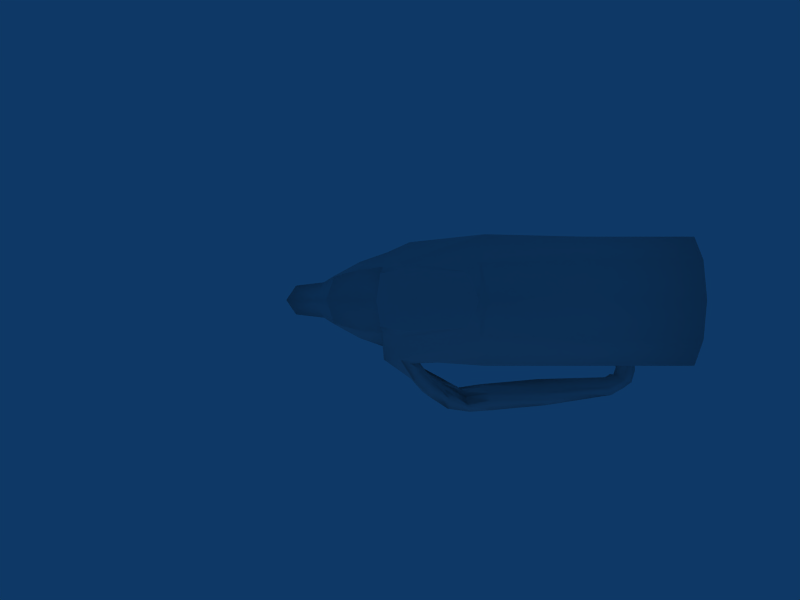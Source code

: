 # Source: newrail.blend  (saved by Blender 2.49.2; exported with 4.5.12 LTS)
import bpy
from mathutils import Matrix  # noqa: F401  (used for matrix-valued properties, if any)

bpy.ops.wm.read_factory_settings(use_empty=True)
scene = bpy.context.scene
scene.name = 'Scene'

# ---- collections
col_collection_1 = bpy.data.collections.new('Collection 1'); scene.collection.children.link(col_collection_1)

# ---- materials (node trees are filled in below, after node groups)
mat_glass = bpy.data.materials.new('glass')
mat_glass.alpha_threshold = 0.0
mat_glass.roughness = 0.5
mat_glass.line_color = (0.0, 0.0, 0.0, 1.0)
mat_energy = bpy.data.materials.new('energy')
mat_energy.alpha_threshold = 0.0
mat_energy.roughness = 0.5
mat_energy.line_color = (0.0, 0.0, 0.0, 1.0)
mat_skin = bpy.data.materials.new('skin')
mat_skin.alpha_threshold = 0.0
mat_skin.roughness = 0.5
mat_skin.line_color = (0.0, 0.0, 0.0, 1.0)

# ---- material node trees

# ---- world
world_world = bpy.data.worlds.new('World'); scene.world = world_world
world_world.color = (0.05656, 0.2208, 0.4)
world_world.use_sun_shadow = False
world_world.sun_shadow_jitter_overblur = 0.0
world_world.cycles.sampling_method = 'MANUAL'
world_world.cycles.sample_map_resolution = 256

# ---- cameras
cam_camera = bpy.data.cameras.new('Camera')
cam_camera.passepartout_alpha = 0.2
cam_camera.clip_end = 100.0
cam_camera.lens = 35.0
cam_camera.ortho_scale = 7.314
cam_camera.show_passepartout = False
cam_camera.show_safe_areas = True
cam_camera.dof.focus_distance = 0.0
cam_camera.dof.aperture_fstop = 128.0

# ---- lights
light_spot = bpy.data.lights.new('Spot', 'POINT')
light_spot.transmission_factor = 0.0
light_spot.cutoff_distance = 30.0
light_spot.energy = 100.0
light_spot.shadow_buffer_clip_start = 1.001
light_spot.shadow_soft_size = 1.0
light_spot.shadow_maximum_resolution = 0.006
light_spot.use_absolute_resolution = True
light_spot.cycles.use_multiple_importance_sampling = False

# ---- meshes
me_glass = bpy.data.meshes.new('glass')
me_glass.from_pydata([(0.2969, -1.562, 5.125), (3.266, -1.391, 5.844), (3.828, 0.0, 6.359), (0.2812, 0.0, 5.484), (3.266, 1.391, 5.844), (0.2969, 1.562, 5.125), (-1.203, 0.0, 4.391), (-1.0, -1.344, 4.594), (-1.0, 1.344, 4.594)], [], [(0, 1, 2), (0, 2, 3), (2, 4, 5), (2, 5, 3), (3, 6, 7), (7, 0, 3), (3, 5, 8), (3, 8, 6)])
me_glass.polygons.foreach_set('use_smooth', [True] * 8)
_uv = me_glass.uv_layers.new(name='UVTex')
_uv.uv.foreach_set('vector', [0.1918, 0.1829, 0.4432, 0.1824, 0.5077, 0.2961, 0.1918, 0.1829, 0.5077, 0.2961, 0.2012, 0.3164, 0.5077, 0.2961, 0.4432, 0.1824, 0.1918, 0.1829, 0.5077, 0.2961, 0.1918, 0.1829, 0.2012, 0.3164, 0.2012, 0.3164, 0.03135, 0.296, 0.07562, 0.1837, 0.07562, 0.1837, 0.1918, 0.1829, 0.2012, 0.3164, 0.2012, 0.3164, 0.1918, 0.1829, 0.07562, 0.1837, 0.2012, 0.3164, 0.07562, 0.1837, 0.03135, 0.296])
me_glass.materials.append(mat_glass)
me_glass.use_remesh_preserve_volume = False
me_glass.use_remesh_preserve_attributes = False
me_glass.use_mirror_vertex_groups = False
me_glass.update()
me_energy_001 = bpy.data.meshes.new('energy.001')
me_energy_001.from_pydata([(0.0, -1.938, 4.391), (3.984, -1.891, 5.594), (4.344, 0.0, 6.078), (0.2344, 0.0, 4.453), (3.984, 1.891, 5.594), (0.0, 1.938, 4.391), (-1.266, 0.0, 4.0), (-0.875, -1.703, 4.047), (-0.875, 1.703, 4.047)], [], [(0, 1, 2), (0, 2, 3), (2, 4, 5), (2, 5, 3), (0, 3, 6), (0, 6, 7), (6, 3, 5), (6, 5, 8)])
me_energy_001.polygons.foreach_set('use_smooth', [True] * 8)
_uv = me_energy_001.uv_layers.new(name='UVTex')
_uv.uv.foreach_set('vector', [0.2214, 0.195, 0.9168, 0.1977, 1.0, 0.5187, 0.2214, 0.195, 1.0, 0.5187, 0.2618, 0.5187, 1.0, 0.5187, 0.9168, 0.8397, 0.2214, 0.8424, 1.0, 0.5187, 0.2214, 0.8424, 0.2618, 0.5187, 0.2214, 0.195, 0.2618, 0.5187, 0.0, 0.5187, 0.2214, 0.195, 0.0, 0.5187, 0.06422, 0.2338, 0.0, 0.5187, 0.2618, 0.5187, 0.2214, 0.8424, 0.0, 0.5187, 0.2214, 0.8424, 0.06422, 0.8037])
me_energy_001.materials.append(mat_energy)
me_energy_001.use_remesh_preserve_volume = False
me_energy_001.use_remesh_preserve_attributes = False
me_energy_001.use_mirror_vertex_groups = False
me_energy_001.update()
me_gun = bpy.data.meshes.new('gun')
me_gun.from_pydata([(14.97, 0.0, 6.094), (9.297, 0.0, 6.094), (9.297, -1.969, 5.641), (14.97, -1.969, 5.641), (14.97, 1.969, 5.641), (9.297, 1.969, 5.641), (9.297, -3.344, 4.453), (14.97, -3.344, 4.453), (9.297, 3.219, 4.453), (14.97, 3.219, 4.453), (14.97, -3.219, 2.703), (9.297, -3.219, 2.703), (14.97, 3.219, 2.703), (9.297, 3.219, 2.703), (14.97, -3.219, 1.281), (9.297, -3.219, 1.281), (14.97, 3.219, 1.281), (9.297, 3.219, 1.281), (14.97, -2.703, 0.2656), (9.297, -2.703, 0.2656), (14.97, 2.703, 0.2656), (9.297, 2.703, 0.2656), (14.97, -1.812, -0.141), (10.22, -1.812, -0.141), (14.97, 1.812, -0.141), (10.22, 1.812, -0.141), (8.375, -1.812, -0.141), (8.375, 1.812, -0.141), (14.97, 0.0, -0.141), (14.97, 0.0, 0.2812), (14.97, -1.391, 0.5156), (14.97, 1.391, 0.5156), (14.97, -1.688, 4.344), (14.97, 0.0, 4.953), (14.97, 1.688, 4.344), (14.97, -2.453, 2.859), (14.97, 2.453, 2.859), (14.97, -2.359, 1.484), (14.97, 2.359, 1.484), (14.42, -1.297, 3.844), (14.41, 0.0, 4.219), (14.42, 1.297, 3.844), (14.41, -2.0, 2.859), (14.41, 2.0, 2.859), (14.41, -1.953, 1.641), (14.41, 1.953, 1.641), (14.41, -1.078, 1.016), (14.41, 1.078, 1.016), (14.41, 0.0, 0.7969), (11.24, -5.026, 2.746), (11.12, -4.724, 2.052), (4.873, -6.057, 1.337), (4.557, -5.392, 0.2614), (2.685, -6.082, 0.5278), (2.237, -5.392, -0.1026), (0.7533, -4.371, 1.975), (0.1625, -3.663, 1.358), (-0.8446, -3.124, 3.194), (0.03156, -3.106, 3.777), (0.0, -1.938, 4.391), (-0.875, -1.703, 4.047), (0.0, 1.938, 4.391), (-0.875, 1.703, 4.047), (0.2969, -1.562, 5.125), (-1.0, -1.344, 4.594), (-1.0, 1.344, 4.594), (0.2969, 1.562, 5.125), (3.984, -1.891, 5.594), (3.266, -1.391, 5.844), (3.266, 1.391, 5.844), (3.984, 1.891, 5.594), (-1.203, 0.0, 4.391), (-1.266, 0.0, 4.0), (-0.6589, -2.551, 2.576), (0.4058, -3.286, 1.232), (-0.6562, 2.547, 2.578), (2.379, -4.431, 0.1043), (4.406, -4.718, 0.5297), (10.93, -4.121, 2.534), (-0.9375, -2.078, 3.203), (-3.859, 0.0, 2.984), (-4.109, 0.0, 2.016), (-3.578, -1.281, 2.094), (-3.5, -1.188, 3.047), (-3.578, 1.281, 2.094), (-3.5, 1.188, 3.047), (4.344, 0.0, 6.078), (4.312, -3.344, 4.453), (4.312, 3.344, 4.453), (4.375, -3.219, 2.875), (4.375, 3.219, 2.875), (4.877, -5.129, 1.32), (10.98, -4.626, 3.087), (2.52, -4.967, 0.7166), (0.9449, -3.226, 1.899), (0.5576, -3.354, 2.944), (0.5156, 3.047, 2.984), (8.172, 0.0, -0.141), (4.969, -1.516, -0.1406), (4.906, 0.0, -0.09375), (4.969, 1.516, -0.1406), (-2.125, -1.562, 3.484), (-2.125, 1.562, 3.484), (-2.141, -2.031, 2.516), (-2.141, 2.031, 2.516), (-4.797, 0.0, 0.5), (-4.234, -0.9844, 0.6719), (-4.234, 0.9844, 0.6719), (-6.531, 0.0, -0.6875), (-5.984, -0.8281, -0.8125), (-5.984, 0.8281, -0.8125), (-4.938, -0.8281, -1.516), (-3.045, -1.286, 0.1636), (-4.938, 0.8281, -1.516), (-3.047, 1.281, 0.1719), (-5.234, 0.0, -1.766), (-1.328, -1.094, 0.274), (-1.328, 1.094, 0.274), (-1.016, 0.0, 0.149), (-0.1406, 0.0, 0.3125), (-0.7656, -1.422, 0.5938), (-0.7656, 1.422, 0.5938), (-2.578, -1.531, 1.406), (-2.578, 1.531, 1.406), (1.609, 0.0, 0.3438), (1.562, -1.594, 0.6719), (1.562, 1.594, 0.6719), (4.531, -2.281, 0.6094), (4.531, 2.281, 0.6094), (1.359, -2.688, 1.156), (1.359, 2.688, 1.156), (-0.8281, -2.016, 1.703), (-0.8281, 2.016, 1.703), (3.828, 0.0, 6.359), (11.22, -4.97, 2.42), (7.807, -5.644, 2.266), (7.859, -5.464, 1.591), (4.73, -5.972, 0.5299), (7.802, -5.148, 1.313), (3.842, -6.195, 0.86), (3.6, -6.109, 0.07512), (2.437, -5.824, 0.2032), (3.347, -5.784, -0.2467), (1.729, -5.377, 1.396), (1.234, -5.079, 0.874), (0.3759, -4.04, 1.612), (0.9866, -4.618, 0.6293), (0.2607, -3.263, 1.279), (1.218, -3.765, 0.6637), (1.088, -4.123, 0.7142), (2.307, -4.848, 0.005625), (3.379, -5.249, -0.1156), (3.326, -4.949, 0.02807), (4.48, -5.012, 0.4048), (7.731, -4.738, 1.447), (7.54, -4.315, 1.569), (11.09, -4.44, 2.124), (7.758, -4.947, 2.33), (11.07, -5.035, 2.939), (7.858, -5.368, 2.393), (4.879, -5.492, 1.464), (3.701, -5.452, 0.2498), (3.749, -5.796, 1.053), (2.712, -5.468, 0.8511), (1.622, -4.217, 1.466), (1.957, -4.631, 1.538), (1.137, -3.799, 2.052), (1.345, -4.05, 1.11), (0.6438, -3.253, 1.556), (3.558, -5.13, 0.3864), (2.366, -4.709, 0.1862), (10.93, -4.28, 2.852), (7.552, -4.712, 1.938), (4.632, -4.887, 0.8953), (11.98, -4.567, 2.592), (11.93, -4.529, 2.265), (11.72, -4.375, 1.898), (11.54, -4.15, 1.969), (11.23, -3.967, 2.38), (11.84, -4.666, 2.785), (11.55, -4.364, 2.933), (11.33, -4.097, 2.698), (12.35, -4.199, 2.592), (12.3, -4.185, 2.265), (12.03, -4.14, 1.898), (11.78, -4.012, 1.969), (11.42, -3.981, 2.38), (12.27, -4.349, 2.785), (11.88, -4.202, 2.933), (11.56, -4.058, 2.698), (12.43, -3.558, 2.265), (12.49, -3.555, 2.592), (12.17, -3.588, 1.898), (11.89, -3.538, 1.969), (11.54, -3.609, 2.38), (12.45, -3.723, 2.785), (12.04, -3.692, 2.933), (11.69, -3.643, 2.698), (12.38, -2.95, 2.265), (12.44, -2.948, 2.592), (12.12, -2.98, 1.898), (11.84, -2.93, 1.969), (11.48, -3.001, 2.38), (12.4, -3.115, 2.785), (11.99, -3.084, 2.933), (11.64, -3.036, 2.698)], [], [(0, 1, 2), (0, 2, 3), (0, 4, 5), (0, 5, 1), (3, 2, 6), (3, 6, 7), (8, 5, 4), (8, 4, 9), (10, 7, 6), (10, 6, 11), (8, 9, 12), (8, 12, 13), (14, 10, 11), (14, 11, 15), (13, 12, 16), (13, 16, 17), (18, 14, 15), (18, 15, 19), (17, 16, 20), (17, 20, 21), (22, 18, 19), (22, 19, 23), (21, 20, 24), (21, 24, 25), (23, 19, 26), (27, 21, 25), (22, 28, 29), (22, 29, 30), (29, 28, 24), (29, 24, 31), (0, 3, 32), (0, 32, 33), (0, 33, 34), (0, 34, 4), (3, 7, 35), (3, 35, 32), (36, 9, 4), (36, 4, 34), (7, 10, 35), (36, 12, 9), (10, 14, 37), (10, 37, 35), (38, 16, 12), (38, 12, 36), (14, 18, 37), (38, 20, 16), (18, 22, 30), (18, 30, 37), (31, 24, 20), (31, 20, 38), (32, 39, 40), (32, 40, 33), (40, 41, 34), (40, 34, 33), (35, 42, 39), (35, 39, 32), (41, 43, 36), (41, 36, 34), (35, 37, 44), (35, 44, 42), (45, 38, 36), (45, 36, 43), (37, 30, 46), (37, 46, 44), (47, 31, 38), (47, 38, 45), (30, 29, 48), (30, 48, 46), (48, 29, 31), (48, 31, 47), (40, 39, 46), (40, 46, 48), (47, 41, 40), (47, 40, 48), (39, 42, 44), (39, 44, 46), (45, 43, 41), (45, 41, 47), (57, 58, 59), (57, 59, 60), (59, 63, 64), (59, 64, 60), (65, 66, 61), (65, 61, 62), (59, 67, 68), (59, 68, 63), (69, 70, 61), (69, 61, 66), (60, 64, 71), (60, 71, 72), (71, 65, 62), (71, 62, 72), (56, 57, 73), (57, 60, 79), (57, 79, 73), (80, 81, 82), (80, 82, 83), (84, 81, 80), (84, 80, 85), (2, 1, 86), (2, 86, 67), (86, 1, 5), (86, 5, 70), (2, 67, 87), (2, 87, 6), (88, 70, 5), (88, 5, 8), (58, 87, 67), (58, 67, 59), (55, 95, 58), (73, 95, 94), (101, 72, 80), (80, 72, 102), (83, 101, 80), (80, 102, 85), (101, 60, 72), (72, 62, 102), (60, 101, 103), (60, 103, 79), (104, 102, 62), (81, 105, 106), (81, 106, 82), (107, 105, 81), (107, 81, 84), (105, 108, 109), (105, 109, 106), (110, 108, 105), (110, 105, 107), (106, 109, 111), (106, 111, 112), (113, 110, 107), (113, 107, 114), (108, 115, 111), (108, 111, 109), (113, 115, 108), (113, 108, 110), (118, 119, 120), (118, 120, 116), (121, 119, 118), (121, 118, 117), (122, 82, 106), (107, 84, 123), (112, 122, 106), (107, 123, 114), (122, 103, 82), (84, 104, 123), (112, 116, 120), (112, 120, 122), (121, 117, 114), (121, 114, 123), (119, 124, 125), (119, 125, 120), (126, 124, 119), (126, 119, 121), (99, 98, 125), (99, 125, 124), (126, 100, 99), (126, 99, 124), (19, 127, 98), (19, 98, 26), (100, 128, 21), (100, 21, 27), (127, 129, 125), (127, 125, 98), (126, 130, 128), (126, 128, 100), (120, 131, 122), (123, 132, 121), (120, 125, 129), (120, 129, 131), (130, 126, 121), (130, 121, 132), (89, 95, 129), (89, 129, 127), (130, 96, 90), (130, 90, 128), (58, 95, 89), (58, 89, 87), (73, 131, 129), (73, 129, 95), (130, 132, 75), (130, 75, 96), (73, 103, 122), (73, 122, 131), (123, 104, 75), (123, 75, 132), (73, 79, 103), (55, 58, 57), (67, 86, 133), (67, 133, 68), (70, 69, 133), (70, 133, 86), (84, 85, 102, 104), (82, 103, 101, 83), (25, 97, 27), (24, 28, 25), (25, 28, 97), (22, 23, 28), (23, 97, 28), (23, 26, 97), (98, 99, 97, 26), (97, 99, 100, 27), (116, 117, 118), (112, 117, 116), (112, 114, 117), (111, 115, 113), (111, 114, 112), (111, 113, 114), (15, 127, 19), (15, 89, 127), (11, 89, 15), (6, 89, 11), (6, 87, 89), (17, 21, 128), (17, 128, 90), (13, 17, 90), (13, 90, 88), (8, 13, 88), (61, 75, 62), (61, 96, 75), (88, 90, 96), (61, 88, 96), (61, 70, 88), (62, 75, 104), (136, 50, 134), (134, 135, 136), (51, 136, 135), (135, 134, 49), (138, 50, 136), (136, 137, 138), (52, 138, 137), (137, 136, 51), (140, 52, 137), (137, 139, 140), (53, 140, 139), (139, 137, 51), (142, 52, 140), (140, 141, 142), (54, 142, 141), (141, 140, 53), (144, 54, 141), (141, 143, 144), (55, 144, 143), (143, 141, 53), (146, 54, 144), (144, 145, 146), (56, 146, 145), (145, 144, 55), (74, 147, 73), (147, 56, 73), (149, 56, 147), (147, 148, 149), (76, 149, 148), (148, 147, 74), (146, 56, 149), (149, 150, 146), (54, 146, 150), (150, 149, 76), (151, 52, 142), (142, 150, 151), (76, 151, 150), (150, 142, 54), (153, 52, 151), (151, 152, 153), (77, 153, 152), (152, 151, 76), (154, 50, 138), (138, 153, 154), (77, 154, 153), (153, 138, 52), (156, 50, 154), (154, 155, 156), (78, 156, 155), (155, 154, 77), (172, 77, 173), (173, 157, 172), (92, 172, 157), (157, 173, 91), (155, 77, 172), (172, 171, 155), (78, 155, 171), (171, 172, 92), (159, 49, 158), (158, 157, 159), (91, 159, 157), (157, 158, 92), (135, 49, 159), (159, 160, 135), (51, 135, 160), (160, 159, 91), (162, 51, 160), (160, 161, 162), (93, 162, 161), (161, 160, 91), (139, 51, 162), (162, 163, 139), (53, 139, 163), (163, 162, 93), (169, 76, 170), (170, 161, 169), (91, 169, 161), (161, 170, 93), (152, 76, 169), (169, 173, 152), (77, 152, 173), (173, 169, 91), (167, 74, 168), (168, 164, 167), (93, 167, 164), (164, 168, 94), (148, 74, 167), (167, 170, 148), (76, 148, 170), (170, 167, 93), (165, 53, 163), (163, 164, 165), (94, 165, 164), (164, 163, 93), (143, 53, 165), (165, 166, 143), (55, 143, 166), (166, 165, 94), (55, 166, 95), (166, 94, 95), (94, 168, 73), (168, 74, 73), (56, 145, 57), (145, 55, 57), (49, 134, 175, 174), (134, 50, 176, 175), (50, 156, 177, 176), (156, 78, 178, 177), (158, 49, 174, 179), (92, 158, 179, 180), (78, 171, 181, 178), (171, 92, 180, 181), (174, 175, 183, 182), (175, 176, 184, 183), (176, 177, 185, 184), (177, 178, 186, 185), (179, 174, 182, 187), (180, 179, 187, 188), (178, 181, 189, 186), (181, 180, 188, 189), (182, 183, 190, 191), (183, 184, 192, 190), (184, 185, 193, 192), (185, 186, 194, 193), (187, 182, 191, 195), (188, 187, 195, 196), (186, 189, 197, 194), (189, 188, 196, 197), (191, 190, 198, 199), (190, 192, 200, 198), (192, 193, 201, 200), (193, 194, 202, 201), (195, 191, 199, 203), (196, 195, 203, 204), (194, 197, 205, 202), (197, 196, 204, 205)])
me_gun.polygons.foreach_set('use_smooth', [True] * 360)
_uv = me_gun.uv_layers.new(name='UVTex')
_uv.uv.foreach_set('vector', [0.9791, 0.9787, 0.7655, 0.9792, 0.7656, 0.9026, 0.9791, 0.9787, 0.7656, 0.9026, 0.9789, 0.9021, 0.9791, 0.9787, 0.9789, 0.9021, 0.7656, 0.9026, 0.9791, 0.9787, 0.7656, 0.9026, 0.7655, 0.9792, 0.9789, 0.9021, 0.7656, 0.9026, 0.7654, 0.8345, 0.9789, 0.9021, 0.7654, 0.8345, 0.9787, 0.8339, 0.7654, 0.8345, 0.7656, 0.9026, 0.9789, 0.9021, 0.7654, 0.8345, 0.9789, 0.9021, 0.9787, 0.8339, 0.9785, 0.7654, 0.9787, 0.8339, 0.7654, 0.8345, 0.9785, 0.7654, 0.7654, 0.8345, 0.7646, 0.7662, 0.7654, 0.8345, 0.9787, 0.8339, 0.9785, 0.7654, 0.7654, 0.8345, 0.9785, 0.7654, 0.7646, 0.7662, 0.9784, 0.7099, 0.9785, 0.7654, 0.7646, 0.7662, 0.9784, 0.7099, 0.7646, 0.7662, 0.7645, 0.7106, 0.7646, 0.7662, 0.9785, 0.7654, 0.9784, 0.7099, 0.7646, 0.7662, 0.9784, 0.7099, 0.7645, 0.7106, 0.9783, 0.663, 0.9784, 0.7099, 0.7645, 0.7106, 0.9783, 0.663, 0.7645, 0.7106, 0.7646, 0.6632, 0.7645, 0.7106, 0.9784, 0.7099, 0.9783, 0.663, 0.7645, 0.7106, 0.9783, 0.663, 0.7646, 0.6632, 0.9781, 0.6225, 0.9783, 0.663, 0.7646, 0.6632, 0.9781, 0.6225, 0.7646, 0.6632, 0.7998, 0.6244, 0.7646, 0.6632, 0.9783, 0.663, 0.9781, 0.6225, 0.7646, 0.6632, 0.9781, 0.6225, 0.7998, 0.6244, 0.7998, 0.6244, 0.7646, 0.6632, 0.7293, 0.6207, 0.7293, 0.6207, 0.7646, 0.6632, 0.7998, 0.6244, 0.5768, 0.2073, 0.5589, 0.09955, 0.5986, 0.09456, 0.5768, 0.2073, 0.5986, 0.09456, 0.6256, 0.1757, 0.5986, 0.09456, 0.5589, 0.09955, 0.5768, 0.2073, 0.5986, 0.09456, 0.5768, 0.2073, 0.6256, 0.1757, 0.9892, 0.1106, 0.9469, 0.225, 0.8704, 0.1985, 0.9892, 0.1106, 0.8704, 0.1985, 0.9211, 0.1018, 0.9892, 0.1106, 0.9211, 0.1018, 0.8704, 0.1985, 0.9892, 0.1106, 0.8704, 0.1985, 0.9469, 0.225, 0.9469, 0.225, 0.869, 0.3, 0.776, 0.239, 0.9469, 0.225, 0.776, 0.239, 0.8704, 0.1985, 0.776, 0.239, 0.869, 0.3, 0.9469, 0.225, 0.776, 0.239, 0.9469, 0.225, 0.8704, 0.1985, 0.869, 0.3, 0.762, 0.3207, 0.776, 0.239, 0.776, 0.239, 0.762, 0.3207, 0.869, 0.3, 0.762, 0.3207, 0.6779, 0.2952, 0.69, 0.2303, 0.762, 0.3207, 0.69, 0.2303, 0.776, 0.239, 0.69, 0.2303, 0.6779, 0.2952, 0.762, 0.3207, 0.69, 0.2303, 0.762, 0.3207, 0.776, 0.239, 0.6779, 0.2952, 0.6176, 0.2561, 0.69, 0.2303, 0.69, 0.2303, 0.6176, 0.2561, 0.6779, 0.2952, 0.6176, 0.2561, 0.5768, 0.2073, 0.6256, 0.1757, 0.6176, 0.2561, 0.6256, 0.1757, 0.69, 0.2303, 0.6256, 0.1757, 0.5768, 0.2073, 0.6176, 0.2561, 0.6256, 0.1757, 0.6176, 0.2561, 0.69, 0.2303, 0.8704, 0.1985, 0.8343, 0.1629, 0.8676, 0.09018, 0.8704, 0.1985, 0.8676, 0.09018, 0.9211, 0.1018, 0.8676, 0.09018, 0.8343, 0.1629, 0.8704, 0.1985, 0.8676, 0.09018, 0.8704, 0.1985, 0.9211, 0.1018, 0.776, 0.239, 0.7735, 0.1961, 0.8343, 0.1629, 0.776, 0.239, 0.8343, 0.1629, 0.8704, 0.1985, 0.8343, 0.1629, 0.7735, 0.1961, 0.776, 0.239, 0.8343, 0.1629, 0.776, 0.239, 0.8704, 0.1985, 0.776, 0.239, 0.69, 0.2303, 0.7049, 0.1911, 0.776, 0.239, 0.7049, 0.1911, 0.7735, 0.1961, 0.7049, 0.1911, 0.69, 0.2303, 0.776, 0.239, 0.7049, 0.1911, 0.776, 0.239, 0.7735, 0.1961, 0.69, 0.2303, 0.6256, 0.1757, 0.6641, 0.1464, 0.69, 0.2303, 0.6641, 0.1464, 0.7049, 0.1911, 0.6641, 0.1464, 0.6256, 0.1757, 0.69, 0.2303, 0.6641, 0.1464, 0.69, 0.2303, 0.7049, 0.1911, 0.6256, 0.1757, 0.5986, 0.09456, 0.6428, 0.08531, 0.6256, 0.1757, 0.6428, 0.08531, 0.6641, 0.1464, 0.6428, 0.08531, 0.5986, 0.09456, 0.6256, 0.1757, 0.6428, 0.08531, 0.6256, 0.1757, 0.6641, 0.1464, 0.8707, 0.02375, 0.8457, 0.109, 0.6602, 0.09496, 0.8707, 0.02375, 0.6602, 0.09496, 0.6465, 0.02375, 0.6602, 0.09496, 0.8457, 0.109, 0.8707, 0.02375, 0.6602, 0.09496, 0.8707, 0.02375, 0.6465, 0.02375, 0.8457, 0.109, 0.7813, 0.156, 0.7011, 0.1525, 0.8457, 0.109, 0.7011, 0.1525, 0.6602, 0.09496, 0.7011, 0.1525, 0.7813, 0.156, 0.8457, 0.109, 0.7011, 0.1525, 0.8457, 0.109, 0.6602, 0.09496, 0.392, 0.7908, 0.4111, 0.8157, 0.4064, 0.8761, 0.392, 0.7908, 0.4064, 0.8761, 0.3638, 0.8718, 0.4064, 0.8761, 0.4198, 0.9093, 0.3668, 0.9135, 0.4064, 0.8761, 0.3668, 0.9135, 0.3638, 0.8718, 0.3668, 0.9135, 0.4198, 0.9093, 0.4064, 0.8761, 0.3668, 0.9135, 0.4064, 0.8761, 0.3638, 0.8718, 0.4064, 0.8761, 0.5657, 0.904, 0.5365, 0.9239, 0.4064, 0.8761, 0.5365, 0.9239, 0.4198, 0.9093, 0.5365, 0.9239, 0.5657, 0.904, 0.4064, 0.8761, 0.5365, 0.9239, 0.4064, 0.8761, 0.4198, 0.9093, 0.3638, 0.8718, 0.3668, 0.9135, 0.3343, 0.9773, 0.3638, 0.8718, 0.3343, 0.9773, 0.3145, 0.9599, 0.3343, 0.9773, 0.3668, 0.9135, 0.3638, 0.8718, 0.3343, 0.9773, 0.3638, 0.8718, 0.3145, 0.9599, 0.5842, 0.3919, 0.5013, 0.3919, 0.5013, 0.3574, 0.392, 0.7908, 0.3638, 0.8718, 0.3566, 0.8127, 0.392, 0.7908, 0.3566, 0.8127, 0.3671, 0.7742, 0.1861, 0.89, 0.1496, 0.8557, 0.2116, 0.8078, 0.1861, 0.89, 0.2116, 0.8078, 0.2327, 0.8415, 0.2116, 0.8078, 0.1496, 0.8557, 0.1861, 0.89, 0.2116, 0.8078, 0.1861, 0.89, 0.2327, 0.8415, 0.7656, 0.9026, 0.7655, 0.9792, 0.5785, 0.9785, 0.7656, 0.9026, 0.5785, 0.9785, 0.5657, 0.904, 0.5785, 0.9785, 0.7655, 0.9792, 0.7656, 0.9026, 0.5785, 0.9785, 0.7656, 0.9026, 0.5657, 0.904, 0.7656, 0.9026, 0.5657, 0.904, 0.5812, 0.8345, 0.7656, 0.9026, 0.5812, 0.8345, 0.7654, 0.8345, 0.5812, 0.8345, 0.5657, 0.904, 0.7656, 0.9026, 0.5812, 0.8345, 0.7656, 0.9026, 0.7654, 0.8345, 0.4111, 0.8157, 0.5812, 0.8345, 0.5657, 0.904, 0.4111, 0.8157, 0.5657, 0.904, 0.4064, 0.8761, 0.5847, 0.4277, 0.5013, 0.457, 0.5013, 0.4277, 0.5013, 0.4956, 0.5013, 0.457, 0.5807, 0.457, 0.3025, 0.8499, 0.3145, 0.9599, 0.1861, 0.89, 0.1861, 0.89, 0.3145, 0.9599, 0.3025, 0.8499, 0.2327, 0.8415, 0.3025, 0.8499, 0.1861, 0.89, 0.1861, 0.89, 0.3025, 0.8499, 0.2327, 0.8415, 0.3025, 0.8499, 0.3638, 0.8718, 0.3145, 0.9599, 0.3145, 0.9599, 0.3638, 0.8718, 0.3025, 0.8499, 0.3638, 0.8718, 0.3025, 0.8499, 0.2984, 0.787, 0.3638, 0.8718, 0.2984, 0.787, 0.3566, 0.8127, 0.2984, 0.787, 0.3025, 0.8499, 0.3638, 0.8718, 0.1496, 0.8557, 0.08569, 0.8086, 0.1453, 0.771, 0.1496, 0.8557, 0.1453, 0.771, 0.2116, 0.8078, 0.1453, 0.771, 0.08569, 0.8086, 0.1496, 0.8557, 0.1453, 0.771, 0.1496, 0.8557, 0.2116, 0.8078, 0.07865, 0.8054, 0.009599, 0.7032, 0.05021, 0.689, 0.07865, 0.8054, 0.05021, 0.689, 0.1416, 0.7589, 0.05021, 0.689, 0.009599, 0.7032, 0.07865, 0.8054, 0.05021, 0.689, 0.07865, 0.8054, 0.1416, 0.7589, 0.1416, 0.7589, 0.05021, 0.689, 0.09477, 0.6325, 0.1416, 0.7589, 0.09477, 0.6325, 0.2123, 0.6869, 0.09477, 0.6325, 0.05021, 0.689, 0.1416, 0.7589, 0.09477, 0.6325, 0.1416, 0.7589, 0.2123, 0.6869, 0.009599, 0.7032, 0.05825, 0.597, 0.09477, 0.6325, 0.009599, 0.7032, 0.09477, 0.6325, 0.05021, 0.689, 0.09477, 0.6325, 0.05825, 0.597, 0.009599, 0.7032, 0.09477, 0.6325, 0.009599, 0.7032, 0.05021, 0.689, 0.31, 0.5836, 0.3575, 0.5928, 0.3367, 0.6669, 0.31, 0.5836, 0.3367, 0.6669, 0.2913, 0.6394, 0.3367, 0.6669, 0.3575, 0.5928, 0.31, 0.5836, 0.3367, 0.6669, 0.31, 0.5836, 0.2913, 0.6394, 0.257, 0.7383, 0.2116, 0.8078, 0.1453, 0.771, 0.1453, 0.771, 0.2116, 0.8078, 0.257, 0.7383, 0.2123, 0.6869, 0.257, 0.7383, 0.1416, 0.7589, 0.1416, 0.7589, 0.257, 0.7383, 0.2123, 0.6869, 0.257, 0.7383, 0.2984, 0.787, 0.2116, 0.8078, 0.2116, 0.8078, 0.2984, 0.787, 0.257, 0.7383, 0.2123, 0.6869, 0.2913, 0.6394, 0.3367, 0.6669, 0.2123, 0.6869, 0.3367, 0.6669, 0.257, 0.7383, 0.3367, 0.6669, 0.2913, 0.6394, 0.2123, 0.6869, 0.3367, 0.6669, 0.2123, 0.6869, 0.257, 0.7383, 0.3575, 0.5928, 0.4403, 0.5822, 0.4487, 0.6535, 0.3575, 0.5928, 0.4487, 0.6535, 0.3367, 0.6669, 0.4487, 0.6535, 0.4403, 0.5822, 0.3575, 0.5928, 0.4487, 0.6535, 0.3575, 0.5928, 0.3367, 0.6669, 0.5808, 0.5578, 0.5943, 0.6192, 0.4487, 0.6535, 0.5808, 0.5578, 0.4487, 0.6535, 0.4403, 0.5822, 0.4487, 0.6535, 0.5943, 0.6192, 0.5808, 0.5578, 0.4487, 0.6535, 0.5808, 0.5578, 0.4403, 0.5822, 0.7646, 0.6632, 0.5803, 0.6638, 0.5943, 0.6192, 0.7646, 0.6632, 0.5943, 0.6192, 0.7293, 0.6207, 0.5943, 0.6192, 0.5803, 0.6638, 0.7646, 0.6632, 0.5943, 0.6192, 0.7646, 0.6632, 0.7293, 0.6207, 0.5803, 0.6638, 0.4512, 0.7047, 0.4487, 0.6535, 0.5803, 0.6638, 0.4487, 0.6535, 0.5943, 0.6192, 0.4487, 0.6535, 0.4512, 0.7047, 0.5803, 0.6638, 0.4487, 0.6535, 0.5803, 0.6638, 0.5943, 0.6192, 0.3367, 0.6669, 0.3497, 0.7279, 0.257, 0.7383, 0.257, 0.7383, 0.3497, 0.7279, 0.3367, 0.6669, 0.3367, 0.6669, 0.4487, 0.6535, 0.4512, 0.7047, 0.3367, 0.6669, 0.4512, 0.7047, 0.3497, 0.7279, 0.4512, 0.7047, 0.4487, 0.6535, 0.3367, 0.6669, 0.4512, 0.7047, 0.3367, 0.6669, 0.3497, 0.7279, 0.5824, 0.7683, 0.4246, 0.7858, 0.4512, 0.7047, 0.5824, 0.7683, 0.4512, 0.7047, 0.5803, 0.6638, 0.4512, 0.7047, 0.4246, 0.7858, 0.5824, 0.7683, 0.4512, 0.7047, 0.5824, 0.7683, 0.5803, 0.6638, 0.4111, 0.8157, 0.4246, 0.7858, 0.5824, 0.7683, 0.4111, 0.8157, 0.5824, 0.7683, 0.5812, 0.8345, 0.3671, 0.7742, 0.3497, 0.7279, 0.4512, 0.7047, 0.3671, 0.7742, 0.4512, 0.7047, 0.4246, 0.7858, 0.4512, 0.7047, 0.3497, 0.7279, 0.3671, 0.7742, 0.4512, 0.7047, 0.3671, 0.7742, 0.4246, 0.7858, 0.3671, 0.7742, 0.2984, 0.787, 0.257, 0.7383, 0.3671, 0.7742, 0.257, 0.7383, 0.3497, 0.7279, 0.257, 0.7383, 0.2984, 0.787, 0.3671, 0.7742, 0.257, 0.7383, 0.3671, 0.7742, 0.3497, 0.7279, 0.3671, 0.7742, 0.3566, 0.8127, 0.2984, 0.787, 0.5847, 0.4277, 0.5013, 0.4277, 0.5013, 0.3919, 0.5657, 0.904, 0.5785, 0.9785, 0.5535, 0.9847, 0.5657, 0.904, 0.5535, 0.9847, 0.5365, 0.9239, 0.5657, 0.904, 0.5365, 0.9239, 0.5535, 0.9847, 0.5657, 0.904, 0.5535, 0.9847, 0.5785, 0.9785, 0.0, 0.0, 1.0, 0.0, 1.0, 1.0, 0.0, 1.0, 0.0, 0.0, 0.0, 1.0, 1.0, 1.0, 1.0, 0.0, 0.0, 0.0, 1.0, 1.0, 1.0, 0.0, 0.0, 0.0, 1.0, 1.0, 1.0, 0.0, 0.0, 0.0, 1.0, 0.0, 1.0, 1.0, 0.0, 0.0, 1.0, 0.0, 1.0, 1.0, 0.0, 0.0, 1.0, 1.0, 1.0, 0.0, 0.0, 0.0, 1.0, 0.0, 1.0, 1.0, 0.0, 0.0, 1.0, 0.0, 1.0, 1.0, 0.0, 1.0, 0.0, 0.0, 1.0, 0.0, 1.0, 1.0, 0.0, 1.0, 0.0, 0.0, 1.0, 0.0, 1.0, 1.0, 0.0, 0.0, 1.0, 1.0, 1.0, 0.0, 0.0, 0.0, 1.0, 0.0, 1.0, 1.0, 0.0, 0.0, 1.0, 1.0, 1.0, 0.0, 0.0, 0.0, 1.0, 1.0, 1.0, 0.0, 0.0, 0.0, 1.0, 0.0, 1.0, 1.0, 0.0, 0.0, 1.0, 1.0, 1.0, 0.0, 0.0, 0.0, 1.0, 0.0, 1.0, 1.0, 0.0, 0.0, 1.0, 1.0, 1.0, 0.0, 0.0, 0.0, 1.0, 1.0, 1.0, 0.0, 0.0, 0.0, 1.0, 0.0, 1.0, 1.0, 0.0, 0.0, 1.0, 0.0, 1.0, 1.0, 0.0, 0.0, 1.0, 1.0, 1.0, 0.0, 0.0, 0.0, 1.0, 0.0, 1.0, 1.0, 0.0, 0.0, 1.0, 1.0, 1.0, 0.0, 0.0, 0.0, 1.0, 0.0, 1.0, 1.0, 0.0, 0.0, 1.0, 1.0, 1.0, 0.0, 0.0, 0.0, 1.0, 1.0, 1.0, 0.0, 0.0, 0.0, 1.0, 0.0, 1.0, 1.0, 0.0, 0.0, 1.0, 0.0, 1.0, 1.0, 0.0, 0.0, 1.0, 0.0, 1.0, 1.0, 0.0, 0.0, 1.0, 0.0, 1.0, 1.0, 0.8412, 0.4098, 0.8942, 0.3919, 0.8911, 0.4098, 0.8911, 0.4098, 0.8382, 0.4277, 0.8412, 0.4098, 0.7883, 0.4277, 0.8412, 0.4098, 0.8382, 0.4277, 0.8382, 0.4277, 0.8911, 0.4098, 0.888, 0.4277, 0.8418, 0.3919, 0.8942, 0.3919, 0.8412, 0.4098, 0.8412, 0.4098, 0.7888, 0.4098, 0.8418, 0.3919, 0.7893, 0.3919, 0.8418, 0.3919, 0.7888, 0.4098, 0.7888, 0.4098, 0.8412, 0.4098, 0.7883, 0.4277, 0.7327, 0.4098, 0.7893, 0.3919, 0.7888, 0.4098, 0.7888, 0.4098, 0.7322, 0.4277, 0.7327, 0.4098, 0.6762, 0.4277, 0.7327, 0.4098, 0.7322, 0.4277, 0.7322, 0.4277, 0.7888, 0.4098, 0.7883, 0.4277, 0.7359, 0.3919, 0.7893, 0.3919, 0.7327, 0.4098, 0.7327, 0.4098, 0.6793, 0.4098, 0.7359, 0.3919, 0.6824, 0.3919, 0.7359, 0.3919, 0.6793, 0.4098, 0.6793, 0.4098, 0.7327, 0.4098, 0.6762, 0.4277, 0.6335, 0.4098, 0.6824, 0.3919, 0.6793, 0.4098, 0.6793, 0.4098, 0.6304, 0.4277, 0.6335, 0.4098, 0.5847, 0.4277, 0.6335, 0.4098, 0.6304, 0.4277, 0.6304, 0.4277, 0.6793, 0.4098, 0.6762, 0.4277, 0.6333, 0.3919, 0.6824, 0.3919, 0.6335, 0.4098, 0.6335, 0.4098, 0.5844, 0.4098, 0.6333, 0.3919, 0.5842, 0.3919, 0.6333, 0.3919, 0.5844, 0.4098, 0.5844, 0.4098, 0.6335, 0.4098, 0.5847, 0.4277, 0.59, 0.3574, 0.5871, 0.3746, 0.5013, 0.3574, 0.5871, 0.3746, 0.5842, 0.3919, 0.5013, 0.3574, 0.6363, 0.3746, 0.5842, 0.3919, 0.5871, 0.3746, 0.5871, 0.3746, 0.6392, 0.3574, 0.6363, 0.3746, 0.6884, 0.3574, 0.6363, 0.3746, 0.6392, 0.3574, 0.6392, 0.3574, 0.5871, 0.3746, 0.59, 0.3574, 0.6333, 0.3919, 0.5842, 0.3919, 0.6363, 0.3746, 0.6363, 0.3746, 0.6854, 0.3746, 0.6333, 0.3919, 0.6824, 0.3919, 0.6333, 0.3919, 0.6854, 0.3746, 0.6854, 0.3746, 0.6363, 0.3746, 0.6884, 0.3574, 0.7389, 0.3746, 0.7893, 0.3919, 0.7359, 0.3919, 0.7359, 0.3919, 0.6854, 0.3746, 0.7389, 0.3746, 0.6884, 0.3574, 0.7389, 0.3746, 0.6854, 0.3746, 0.6854, 0.3746, 0.7359, 0.3919, 0.6824, 0.3919, 0.7889, 0.3746, 0.7893, 0.3919, 0.7389, 0.3746, 0.7389, 0.3746, 0.7384, 0.3574, 0.7889, 0.3746, 0.7884, 0.3574, 0.7889, 0.3746, 0.7384, 0.3574, 0.7384, 0.3574, 0.7389, 0.3746, 0.6884, 0.3574, 0.8413, 0.3746, 0.8942, 0.3919, 0.8418, 0.3919, 0.8418, 0.3919, 0.7889, 0.3746, 0.8413, 0.3746, 0.7884, 0.3574, 0.8413, 0.3746, 0.7889, 0.3746, 0.7889, 0.3746, 0.8418, 0.3919, 0.7893, 0.3919, 0.8912, 0.3746, 0.8942, 0.3919, 0.8413, 0.3746, 0.8413, 0.3746, 0.8383, 0.3574, 0.8912, 0.3746, 0.8883, 0.3574, 0.8912, 0.3746, 0.8383, 0.3574, 0.8383, 0.3574, 0.8413, 0.3746, 0.7884, 0.3574, 0.834, 0.4763, 0.7913, 0.4956, 0.7926, 0.4763, 0.7926, 0.4763, 0.8353, 0.457, 0.834, 0.4763, 0.8767, 0.457, 0.834, 0.4763, 0.8353, 0.457, 0.8353, 0.457, 0.7926, 0.4763, 0.7939, 0.457, 0.8409, 0.4956, 0.7913, 0.4956, 0.834, 0.4763, 0.834, 0.4763, 0.8836, 0.4763, 0.8409, 0.4956, 0.8906, 0.4956, 0.8409, 0.4956, 0.8836, 0.4763, 0.8836, 0.4763, 0.834, 0.4763, 0.8767, 0.457, 0.841, 0.4423, 0.888, 0.4277, 0.8824, 0.4423, 0.8824, 0.4423, 0.8353, 0.457, 0.841, 0.4423, 0.7939, 0.457, 0.841, 0.4423, 0.8353, 0.457, 0.8353, 0.457, 0.8824, 0.4423, 0.8767, 0.457, 0.8382, 0.4277, 0.888, 0.4277, 0.841, 0.4423, 0.841, 0.4423, 0.7911, 0.4423, 0.8382, 0.4277, 0.7883, 0.4277, 0.8382, 0.4277, 0.7911, 0.4423, 0.7911, 0.4423, 0.841, 0.4423, 0.7939, 0.457, 0.7301, 0.4423, 0.7883, 0.4277, 0.7911, 0.4423, 0.7911, 0.4423, 0.7329, 0.457, 0.7301, 0.4423, 0.6719, 0.457, 0.7301, 0.4423, 0.7329, 0.457, 0.7329, 0.457, 0.7911, 0.4423, 0.7939, 0.457, 0.7322, 0.4277, 0.7883, 0.4277, 0.7301, 0.4423, 0.7301, 0.4423, 0.674, 0.4423, 0.7322, 0.4277, 0.6762, 0.4277, 0.7322, 0.4277, 0.674, 0.4423, 0.674, 0.4423, 0.7301, 0.4423, 0.6719, 0.457, 0.7422, 0.4763, 0.6905, 0.4956, 0.6812, 0.4763, 0.6812, 0.4763, 0.7329, 0.457, 0.7422, 0.4763, 0.7939, 0.457, 0.7422, 0.4763, 0.7329, 0.457, 0.7329, 0.457, 0.6812, 0.4763, 0.6719, 0.457, 0.7409, 0.4956, 0.6905, 0.4956, 0.7422, 0.4763, 0.7422, 0.4763, 0.7926, 0.4763, 0.7409, 0.4956, 0.7913, 0.4956, 0.7409, 0.4956, 0.7926, 0.4763, 0.7926, 0.4763, 0.7422, 0.4763, 0.7939, 0.457, 0.6306, 0.4763, 0.5893, 0.4956, 0.585, 0.4763, 0.585, 0.4763, 0.6263, 0.457, 0.6306, 0.4763, 0.6719, 0.457, 0.6306, 0.4763, 0.6263, 0.457, 0.6263, 0.457, 0.585, 0.4763, 0.5807, 0.457, 0.6399, 0.4956, 0.5893, 0.4956, 0.6306, 0.4763, 0.6306, 0.4763, 0.6812, 0.4763, 0.6399, 0.4956, 0.6905, 0.4956, 0.6399, 0.4956, 0.6812, 0.4763, 0.6812, 0.4763, 0.6306, 0.4763, 0.6719, 0.457, 0.6285, 0.4423, 0.6762, 0.4277, 0.674, 0.4423, 0.674, 0.4423, 0.6263, 0.457, 0.6285, 0.4423, 0.5807, 0.457, 0.6285, 0.4423, 0.6263, 0.457, 0.6263, 0.457, 0.674, 0.4423, 0.6719, 0.457, 0.6304, 0.4277, 0.6762, 0.4277, 0.6285, 0.4423, 0.6285, 0.4423, 0.5827, 0.4423, 0.6304, 0.4277, 0.5847, 0.4277, 0.6304, 0.4277, 0.5827, 0.4423, 0.5827, 0.4423, 0.6285, 0.4423, 0.5807, 0.457, 0.5847, 0.4277, 0.5827, 0.4423, 0.5013, 0.457, 0.5827, 0.4423, 0.5807, 0.457, 0.5013, 0.457, 0.5807, 0.457, 0.585, 0.4763, 0.5013, 0.4956, 0.585, 0.4763, 0.5893, 0.4956, 0.5013, 0.4956, 0.5842, 0.3919, 0.5844, 0.4098, 0.5013, 0.3919, 0.5844, 0.4098, 0.5847, 0.4277, 0.5013, 0.3919, 0.8382, 0.4277, 0.8911, 0.4098, 0.888, 0.4277, -3.995e-12, -1.902e-12, 0.8412, 0.4098, 0.8942, 0.3919, 0.8911, 0.4098, -3.995e-12, -1.985e-12, 0.8912, 0.3746, 0.8942, 0.3919, 0.8413, 0.3746, -4.478e-12, -1.863e-12, 0.8883, 0.3574, 0.8912, 0.3746, 0.8383, 0.3574, -3.474e-12, -1.459e-12, 0.841, 0.4423, 0.888, 0.4277, 0.8824, 0.4423, -4.174e-12, -2.242e-12, 0.8353, 0.457, 0.8824, 0.4423, 0.8767, 0.457, -4.286e-12, -2.207e-12, 0.8906, 0.4956, 0.8409, 0.4956, 0.8836, 0.4763, -4.097e-12, -2.389e-12, 0.8836, 0.4763, 0.834, 0.4763, 0.8767, 0.457, -4.992e-12, -2.95e-12, 0.8382, 0.4277, 0.8911, 0.4098, 0.888, 0.4277, -3.995e-12, -1.902e-12, 0.8412, 0.4098, 0.8942, 0.3919, 0.8911, 0.4098, -3.995e-12, -1.985e-12, 0.8912, 0.3746, 0.8942, 0.3919, 0.8413, 0.3746, -4.478e-12, -1.863e-12, 0.8883, 0.3574, 0.8912, 0.3746, 0.8383, 0.3574, -3.474e-12, -1.459e-12, 0.841, 0.4423, 0.888, 0.4277, 0.8824, 0.4423, -4.174e-12, -2.242e-12, 0.8353, 0.457, 0.8824, 0.4423, 0.8767, 0.457, -4.286e-12, -2.207e-12, 0.8906, 0.4956, 0.8409, 0.4956, 0.8836, 0.4763, -4.097e-12, -2.389e-12, 0.8836, 0.4763, 0.834, 0.4763, 0.8767, 0.457, -4.992e-12, -2.95e-12, 0.8382, 0.4277, 0.8911, 0.4098, 0.888, 0.4277, -3.995e-12, -1.902e-12, 0.8412, 0.4098, 0.8942, 0.3919, 0.8911, 0.4098, -3.995e-12, -1.985e-12, 0.8912, 0.3746, 0.8942, 0.3919, 0.8413, 0.3746, -4.478e-12, -1.863e-12, 0.8883, 0.3574, 0.8912, 0.3746, 0.8383, 0.3574, -3.474e-12, -1.459e-12, 0.841, 0.4423, 0.888, 0.4277, 0.8824, 0.4423, -4.174e-12, -2.242e-12, 0.8353, 0.457, 0.8824, 0.4423, 0.8767, 0.457, -4.286e-12, -2.207e-12, 0.8906, 0.4956, 0.8409, 0.4956, 0.8836, 0.4763, -4.097e-12, -2.389e-12, 0.8836, 0.4763, 0.834, 0.4763, 0.8767, 0.457, -4.992e-12, -2.95e-12, 0.8382, 0.4277, 0.8911, 0.4098, 0.888, 0.4277, -3.995e-12, -1.902e-12, 0.8412, 0.4098, 0.8942, 0.3919, 0.8911, 0.4098, -3.995e-12, -1.985e-12, 0.8912, 0.3746, 0.8942, 0.3919, 0.8413, 0.3746, -4.478e-12, -1.863e-12, 0.8883, 0.3574, 0.8912, 0.3746, 0.8383, 0.3574, -3.474e-12, -1.459e-12, 0.841, 0.4423, 0.888, 0.4277, 0.8824, 0.4423, -4.174e-12, -2.242e-12, 0.8353, 0.457, 0.8824, 0.4423, 0.8767, 0.457, -4.286e-12, -2.207e-12, 0.8906, 0.4956, 0.8409, 0.4956, 0.8836, 0.4763, -4.097e-12, -2.389e-12, 0.8836, 0.4763, 0.834, 0.4763, 0.8767, 0.457, -4.992e-12, -2.95e-12])
me_gun.materials.append(mat_skin)
me_gun.use_remesh_preserve_volume = False
me_gun.use_remesh_preserve_attributes = False
me_gun.use_mirror_vertex_groups = False
me_gun.update()

# ---- objects
ob_tag_flash = bpy.data.objects.new('tag_flash', None)
ob_glass = bpy.data.objects.new('glass', me_glass)
ob_energy_001 = bpy.data.objects.new('energy.001', me_energy_001)
ob_gun = bpy.data.objects.new('gun', me_gun)
ob_lamp = bpy.data.objects.new('Lamp', light_spot)
ob_camera = bpy.data.objects.new('Camera', cam_camera)

# ---- transforms, parenting, visibility, modifiers, constraints
ob_tag_flash.location = (14.91, 0.06043, 2.763)
ob_tag_flash.rotation_euler = (0.2742, 0.0, 0.0)
ob_tag_flash.lock_rotations_4d = False
ob_tag_flash.empty_display_type = 'ARROWS'
ob_tag_flash.empty_image_offset = (0.0, 0.0)
ob_tag_flash.lineart.crease_threshold = 0.0
ob_glass.location = (0.0, 0.0, 0.0)
ob_glass.lock_rotations_4d = False
ob_glass.empty_display_type = 'ARROWS'
ob_glass.lineart.crease_threshold = 0.0
ob_energy_001.location = (0.0, 0.0, 0.0)
ob_energy_001.lock_rotations_4d = False
ob_energy_001.empty_display_type = 'ARROWS'
ob_energy_001.lineart.crease_threshold = 0.0
ob_gun.location = (0.0, 0.0, 0.0)
ob_gun.lock_rotations_4d = False
ob_gun.empty_display_type = 'ARROWS'
ob_gun.lineart.crease_threshold = 0.0
ob_lamp.location = (0.6058, -16.51, 8.429)
ob_lamp.rotation_euler = (0.6503, 0.05522, 1.866)
ob_lamp.lock_rotations_4d = False
ob_lamp.empty_display_type = 'ARROWS'
ob_lamp.color = (0.0, 0.0, 0.0, 0.0)
ob_lamp.lineart.crease_threshold = 0.0
ob_camera.location = (0.0, 0.0, 44.0)
ob_camera.lock_rotation = (False, False, True)
ob_camera.lock_rotations_4d = False
ob_camera.empty_display_type = 'ARROWS'
ob_camera.color = (0.0, 0.0, 0.0, 0.0)
ob_camera.display_type = 'WIRE'
ob_camera.lineart.crease_threshold = 0.0

# ---- collection membership
col_collection_1.objects.link(ob_tag_flash)
col_collection_1.objects.link(ob_glass)
col_collection_1.objects.link(ob_energy_001)
col_collection_1.objects.link(ob_gun)
col_collection_1.objects.link(ob_lamp)
col_collection_1.objects.link(ob_camera)

# ---- scene / render settings (as saved in the file)
scene.camera = ob_camera
scene.frame_start = 1; scene.frame_end = 250; scene.frame_set(1)
scene.render.engine = 'BLENDER_EEVEE_NEXT'
scene.render.image_settings.file_format = 'JPEG'
scene.render.image_settings.color_mode = 'RGB'
scene.render.image_settings.compression = 90
scene.render.resolution_x = 800
scene.render.resolution_y = 600
scene.render.pixel_aspect_x = 100.0
scene.render.pixel_aspect_y = 100.0
scene.render.fps = 25
scene.render.dither_intensity = 0.0
scene.render.use_compositing = False
scene.render.use_sequencer = False
scene.render.bake_margin = 2
scene.render.bake_bias = 0.0
scene.render.use_stamp_time = False
scene.render.use_stamp_date = False
scene.render.use_stamp_frame = False
scene.render.use_stamp_camera = False
scene.render.use_stamp_scene = False
scene.render.use_stamp_filename = False
scene.render.use_stamp_render_time = False
scene.render.stamp_font_size = 0
scene.cycles.use_denoising = False
scene.cycles.samples = 10
scene.cycles.sampling_pattern = 'TABULATED_SOBOL'
scene.cycles.light_sampling_threshold = 0.0
scene.cycles.use_adaptive_sampling = False
scene.cycles.use_light_tree = False
scene.cycles.blur_glossy = 0.0
scene.cycles.volume_bounces = 1
scene.cycles.pixel_filter_type = 'GAUSSIAN'
scene.cycles.sample_clamp_indirect = 0.0
scene.view_settings.view_transform = 'Raw'
bpy.context.view_layer.update()
